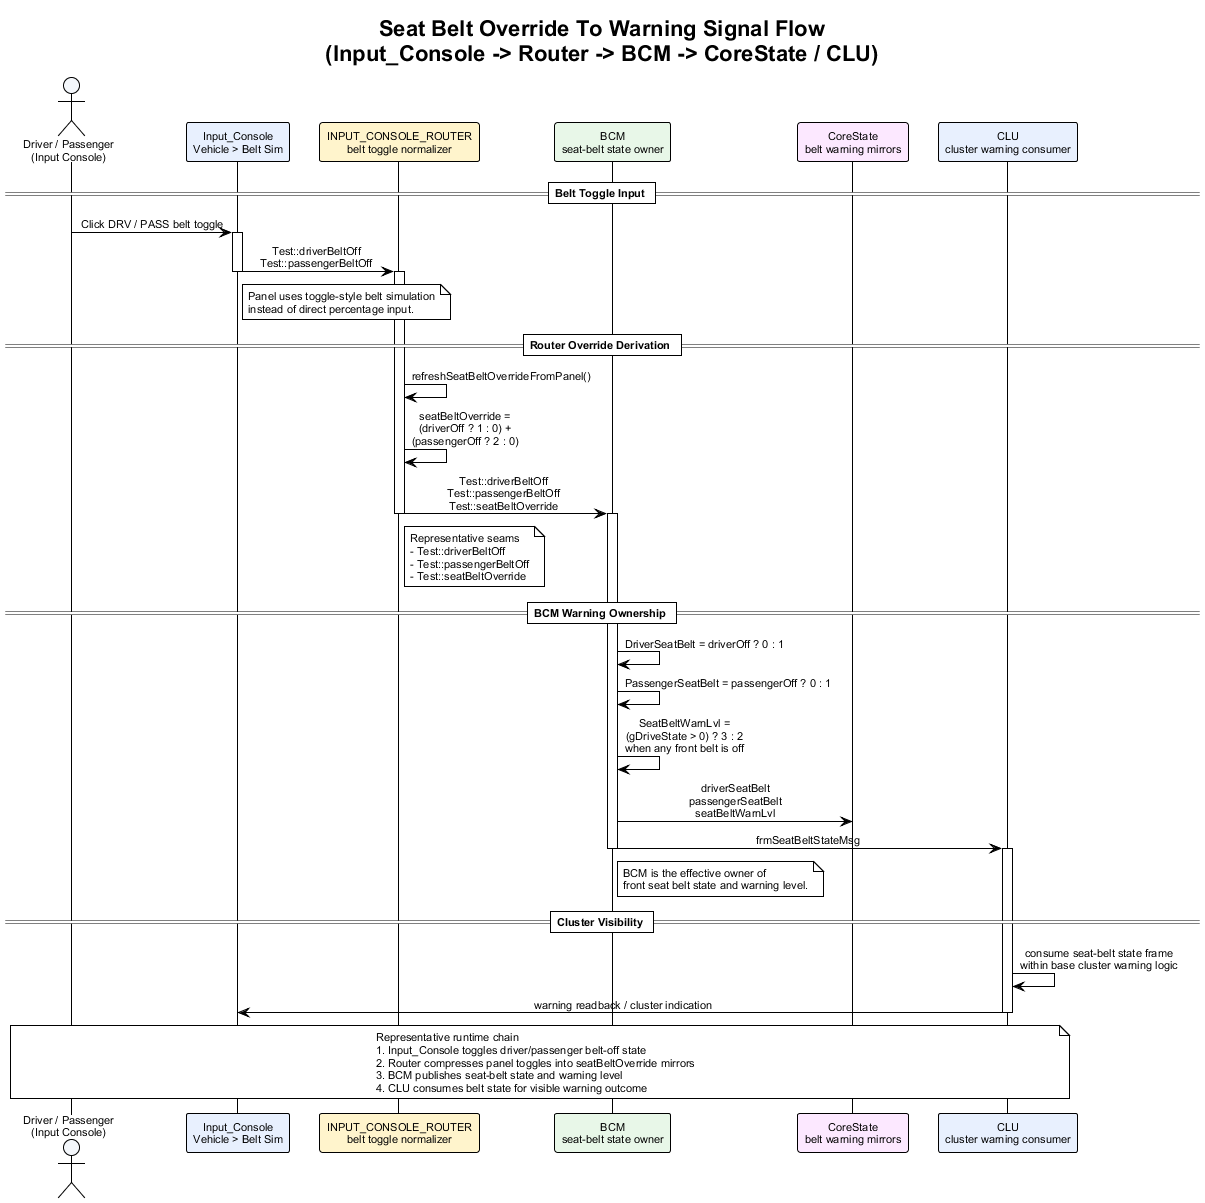

The diagram above was rendered by PlantUML. Its source (embedded in the PNG):
@startuml seat_belt_override_to_warning_signal_flow
!theme plain
skinparam backgroundColor #FFFFFF
skinparam defaultFontName Arial
skinparam defaultFontSize 11
skinparam sequenceMessageAlign center
skinparam responseMessageBelowArrow true

title Seat Belt Override To Warning Signal Flow\n(Input_Console -> Router -> BCM -> CoreState / CLU)

actor "Driver / Passenger\n(Input Console)" as Occupant #F4F7FB
participant "Input_Console\nVehicle > Belt Sim" as Panel #E8F0FE
participant "INPUT_CONSOLE_ROUTER\nbelt toggle normalizer" as Router #FFF4CC
participant "BCM\nseat-belt state owner" as BCM #E8F7E8
participant "CoreState\nbelt warning mirrors" as CoreState #FCE8FF
participant "CLU\ncluster warning consumer" as CLU #E8F0FE

== Belt Toggle Input ==

Occupant -> Panel : Click DRV / PASS belt toggle
activate Panel
Panel -> Router : Test::driverBeltOff\nTest::passengerBeltOff
note right of Panel
Panel uses toggle-style belt simulation
instead of direct percentage input.
end note
deactivate Panel

== Router Override Derivation ==

activate Router
Router -> Router : refreshSeatBeltOverrideFromPanel()
Router -> Router : seatBeltOverride =\n(driverOff ? 1 : 0) +\n(passengerOff ? 2 : 0)
Router -> BCM : Test::driverBeltOff\nTest::passengerBeltOff\nTest::seatBeltOverride
note right of Router
Representative seams
- Test::driverBeltOff
- Test::passengerBeltOff
- Test::seatBeltOverride
end note
deactivate Router

== BCM Warning Ownership ==

activate BCM
BCM -> BCM : DriverSeatBelt = driverOff ? 0 : 1
BCM -> BCM : PassengerSeatBelt = passengerOff ? 0 : 1
BCM -> BCM : SeatBeltWarnLvl =\n(gDriveState > 0) ? 3 : 2\nwhen any front belt is off
BCM -> CoreState : driverSeatBelt\npassengerSeatBelt\nseatBeltWarnLvl
BCM -> CLU : frmSeatBeltStateMsg
note right of BCM
BCM is the effective owner of
front seat belt state and warning level.
end note
deactivate BCM

== Cluster Visibility ==

activate CLU
CLU -> CLU : consume seat-belt state frame\nwithin base cluster warning logic
CLU -> Panel : warning readback / cluster indication
deactivate CLU

note over Occupant, CLU
Representative runtime chain
1. Input_Console toggles driver/passenger belt-off state
2. Router compresses panel toggles into seatBeltOverride mirrors
3. BCM publishes seat-belt state and warning level
4. CLU consumes belt state for visible warning outcome
end note

@enduml